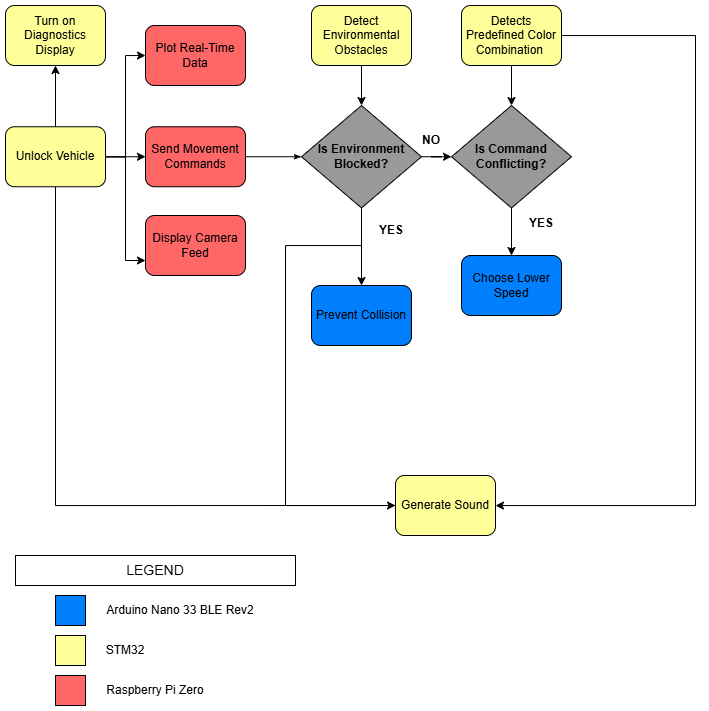

The diagram above was exported from draw.io. Its source (the exported page's mxGraphModel, read from the mxfile embedded in the PNG):
<mxGraphModel dx="1518" dy="727" grid="1" gridSize="10" guides="1" tooltips="1" connect="1" arrows="1" fold="1" page="1" pageScale="1" pageWidth="827" pageHeight="1169" math="0" shadow="0">
  <root>
    <mxCell id="0" />
    <mxCell id="1" parent="0" />
    <mxCell id="0o9sH9TcsX90PuydhOdq-1" value="&lt;font style=&quot;font-size: 12px;&quot; face=&quot;Helvetica&quot;&gt;Send Movement Commands&lt;/font&gt;" style="rounded=1;whiteSpace=wrap;html=1;shadow=0;labelBackgroundColor=none;strokeWidth=1;fontFamily=Verdana;fontSize=8;align=center;fillColor=#FF6666;" vertex="1" parent="1">
      <mxGeometry x="200" y="521.25" width="100" height="60" as="geometry" />
    </mxCell>
    <mxCell id="0o9sH9TcsX90PuydhOdq-2" style="edgeStyle=orthogonalEdgeStyle;rounded=1;html=1;labelBackgroundColor=none;startArrow=none;startFill=0;startSize=5;endArrow=classicThin;endFill=1;endSize=5;jettySize=auto;orthogonalLoop=1;strokeWidth=1;fontFamily=Verdana;fontSize=8;entryX=0;entryY=0.5;entryDx=0;entryDy=0;" edge="1" parent="1" source="0o9sH9TcsX90PuydhOdq-1" target="IqPDjpfVyPJ-DAIQrwiP-1">
      <mxGeometry relative="1" as="geometry">
        <mxPoint x="210" y="290" as="targetPoint" />
      </mxGeometry>
    </mxCell>
    <mxCell id="9Qmi4rZgt9bBU9w8TVzD-2" value="" style="edgeStyle=orthogonalEdgeStyle;rounded=0;orthogonalLoop=1;jettySize=auto;html=1;entryX=0.5;entryY=0;entryDx=0;entryDy=0;" edge="1" parent="1" source="IqPDjpfVyPJ-DAIQrwiP-1" target="9Qmi4rZgt9bBU9w8TVzD-12">
      <mxGeometry relative="1" as="geometry">
        <mxPoint x="374" y="386.25" as="targetPoint" />
        <Array as="points">
          <mxPoint x="416" y="640" />
          <mxPoint x="340" y="640" />
          <mxPoint x="340" y="900" />
          <mxPoint x="500" y="900" />
        </Array>
      </mxGeometry>
    </mxCell>
    <mxCell id="9Qmi4rZgt9bBU9w8TVzD-9" value="" style="edgeStyle=orthogonalEdgeStyle;rounded=0;orthogonalLoop=1;jettySize=auto;html=1;" edge="1" parent="1" source="IqPDjpfVyPJ-DAIQrwiP-1" target="9Qmi4rZgt9bBU9w8TVzD-8">
      <mxGeometry relative="1" as="geometry" />
    </mxCell>
    <mxCell id="IqPDjpfVyPJ-DAIQrwiP-1" value="&lt;font style=&quot;font-size: 12px;&quot; face=&quot;Helvetica&quot;&gt;&lt;b&gt;Is Environment Blocked?&lt;/b&gt;&lt;/font&gt;" style="rhombus;whiteSpace=wrap;html=1;rounded=0;shadow=0;labelBackgroundColor=none;strokeWidth=1;fontFamily=Verdana;fontSize=8;align=center;fillColor=#999999;" vertex="1" parent="1">
      <mxGeometry x="356" y="500" width="120" height="102.5" as="geometry" />
    </mxCell>
    <mxCell id="9Qmi4rZgt9bBU9w8TVzD-6" value="" style="edgeStyle=orthogonalEdgeStyle;rounded=0;orthogonalLoop=1;jettySize=auto;html=1;" edge="1" parent="1" source="9Qmi4rZgt9bBU9w8TVzD-5" target="IqPDjpfVyPJ-DAIQrwiP-1">
      <mxGeometry relative="1" as="geometry" />
    </mxCell>
    <mxCell id="9Qmi4rZgt9bBU9w8TVzD-5" value="&lt;font style=&quot;font-size: 12px;&quot; face=&quot;Helvetica&quot;&gt;Detect Environmental Obstacles&lt;/font&gt;" style="rounded=1;whiteSpace=wrap;html=1;shadow=0;labelBackgroundColor=none;strokeWidth=1;fontFamily=Verdana;fontSize=8;align=center;fillColor=#FFFF99;" vertex="1" parent="1">
      <mxGeometry x="366" y="400" width="100" height="60" as="geometry" />
    </mxCell>
    <mxCell id="9Qmi4rZgt9bBU9w8TVzD-8" value="&lt;font face=&quot;Helvetica&quot;&gt;&lt;span style=&quot;font-size: 12px;&quot;&gt;&lt;b&gt;Is Command Conflicting?&lt;/b&gt;&lt;/span&gt;&lt;/font&gt;" style="rhombus;whiteSpace=wrap;html=1;rounded=0;shadow=0;labelBackgroundColor=none;strokeWidth=1;fontFamily=Verdana;fontSize=8;align=center;fillColor=#999999;" vertex="1" parent="1">
      <mxGeometry x="506" y="500" width="120" height="102.5" as="geometry" />
    </mxCell>
    <mxCell id="9Qmi4rZgt9bBU9w8TVzD-43" style="edgeStyle=orthogonalEdgeStyle;rounded=0;orthogonalLoop=1;jettySize=auto;html=1;" edge="1" parent="1" source="9Qmi4rZgt9bBU9w8TVzD-10" target="9Qmi4rZgt9bBU9w8TVzD-12">
      <mxGeometry relative="1" as="geometry">
        <Array as="points">
          <mxPoint x="750" y="430" />
          <mxPoint x="750" y="900" />
        </Array>
      </mxGeometry>
    </mxCell>
    <mxCell id="9Qmi4rZgt9bBU9w8TVzD-10" value="&lt;font style=&quot;font-size: 12px;&quot; face=&quot;Helvetica&quot;&gt;Detects Predefined Color Combination&amp;nbsp;&lt;/font&gt;" style="rounded=1;whiteSpace=wrap;html=1;shadow=0;labelBackgroundColor=none;strokeWidth=1;fontFamily=Verdana;fontSize=8;align=center;fillColor=#FFFF99;" vertex="1" parent="1">
      <mxGeometry x="516" y="400" width="100" height="60" as="geometry" />
    </mxCell>
    <mxCell id="9Qmi4rZgt9bBU9w8TVzD-11" value="" style="edgeStyle=orthogonalEdgeStyle;rounded=0;orthogonalLoop=1;jettySize=auto;html=1;exitX=0.5;exitY=1;exitDx=0;exitDy=0;entryX=0.5;entryY=0;entryDx=0;entryDy=0;" edge="1" parent="1" source="9Qmi4rZgt9bBU9w8TVzD-10" target="9Qmi4rZgt9bBU9w8TVzD-8">
      <mxGeometry relative="1" as="geometry">
        <mxPoint x="545.5" y="192.5" as="sourcePoint" />
        <mxPoint x="545.5" y="232.5" as="targetPoint" />
      </mxGeometry>
    </mxCell>
    <mxCell id="9Qmi4rZgt9bBU9w8TVzD-12" value="&lt;font face=&quot;Helvetica&quot;&gt;&lt;span style=&quot;font-size: 12px;&quot;&gt;Generate Sound&lt;/span&gt;&lt;/font&gt;" style="rounded=1;whiteSpace=wrap;html=1;shadow=0;labelBackgroundColor=none;strokeWidth=1;fontFamily=Verdana;fontSize=8;align=center;fillColor=#FFFF99;" vertex="1" parent="1">
      <mxGeometry x="450" y="870" width="100" height="60" as="geometry" />
    </mxCell>
    <mxCell id="9Qmi4rZgt9bBU9w8TVzD-13" value="&lt;font face=&quot;Helvetica&quot;&gt;&lt;span style=&quot;font-size: 12px;&quot;&gt;Choose Lower Speed&lt;/span&gt;&lt;/font&gt;" style="rounded=1;whiteSpace=wrap;html=1;shadow=0;labelBackgroundColor=none;strokeWidth=1;fontFamily=Verdana;fontSize=8;align=center;fillColor=#007FFF;" vertex="1" parent="1">
      <mxGeometry x="516" y="650" width="100" height="60" as="geometry" />
    </mxCell>
    <mxCell id="9Qmi4rZgt9bBU9w8TVzD-14" value="" style="edgeStyle=orthogonalEdgeStyle;rounded=0;orthogonalLoop=1;jettySize=auto;html=1;exitX=0.5;exitY=1;exitDx=0;exitDy=0;entryX=0.5;entryY=0;entryDx=0;entryDy=0;" edge="1" parent="1" source="9Qmi4rZgt9bBU9w8TVzD-8" target="9Qmi4rZgt9bBU9w8TVzD-13">
      <mxGeometry relative="1" as="geometry">
        <mxPoint x="539.5" y="350" as="sourcePoint" />
        <mxPoint x="539.5" y="390" as="targetPoint" />
      </mxGeometry>
    </mxCell>
    <mxCell id="9Qmi4rZgt9bBU9w8TVzD-15" value="&lt;b&gt;YES&lt;/b&gt;" style="text;html=1;align=center;verticalAlign=middle;whiteSpace=wrap;rounded=0;" vertex="1" parent="1">
      <mxGeometry x="416" y="610" width="60" height="30" as="geometry" />
    </mxCell>
    <mxCell id="9Qmi4rZgt9bBU9w8TVzD-16" value="&lt;b&gt;YES&lt;/b&gt;" style="text;html=1;align=center;verticalAlign=middle;whiteSpace=wrap;rounded=0;" vertex="1" parent="1">
      <mxGeometry x="566" y="602.5" width="60" height="30" as="geometry" />
    </mxCell>
    <mxCell id="9Qmi4rZgt9bBU9w8TVzD-17" value="&lt;b&gt;NO&lt;/b&gt;" style="text;html=1;align=center;verticalAlign=middle;whiteSpace=wrap;rounded=0;" vertex="1" parent="1">
      <mxGeometry x="456" y="520" width="60" height="30" as="geometry" />
    </mxCell>
    <mxCell id="9Qmi4rZgt9bBU9w8TVzD-25" value="" style="edgeStyle=orthogonalEdgeStyle;rounded=0;orthogonalLoop=1;jettySize=auto;html=1;" edge="1" parent="1" source="9Qmi4rZgt9bBU9w8TVzD-20" target="0o9sH9TcsX90PuydhOdq-1">
      <mxGeometry relative="1" as="geometry" />
    </mxCell>
    <mxCell id="9Qmi4rZgt9bBU9w8TVzD-34" value="" style="edgeStyle=orthogonalEdgeStyle;rounded=0;orthogonalLoop=1;jettySize=auto;html=1;" edge="1" parent="1" source="9Qmi4rZgt9bBU9w8TVzD-20" target="9Qmi4rZgt9bBU9w8TVzD-28">
      <mxGeometry relative="1" as="geometry" />
    </mxCell>
    <mxCell id="9Qmi4rZgt9bBU9w8TVzD-35" style="edgeStyle=orthogonalEdgeStyle;rounded=0;orthogonalLoop=1;jettySize=auto;html=1;entryX=0;entryY=0.75;entryDx=0;entryDy=0;" edge="1" parent="1" source="9Qmi4rZgt9bBU9w8TVzD-20" target="9Qmi4rZgt9bBU9w8TVzD-30">
      <mxGeometry relative="1" as="geometry" />
    </mxCell>
    <mxCell id="9Qmi4rZgt9bBU9w8TVzD-37" style="edgeStyle=orthogonalEdgeStyle;rounded=0;orthogonalLoop=1;jettySize=auto;html=1;entryX=0;entryY=0.5;entryDx=0;entryDy=0;" edge="1" parent="1" source="9Qmi4rZgt9bBU9w8TVzD-20" target="9Qmi4rZgt9bBU9w8TVzD-26">
      <mxGeometry relative="1" as="geometry" />
    </mxCell>
    <mxCell id="9Qmi4rZgt9bBU9w8TVzD-41" style="edgeStyle=orthogonalEdgeStyle;rounded=0;orthogonalLoop=1;jettySize=auto;html=1;entryX=0;entryY=0.5;entryDx=0;entryDy=0;" edge="1" parent="1" source="9Qmi4rZgt9bBU9w8TVzD-20" target="9Qmi4rZgt9bBU9w8TVzD-12">
      <mxGeometry relative="1" as="geometry">
        <Array as="points">
          <mxPoint x="110" y="900" />
        </Array>
      </mxGeometry>
    </mxCell>
    <mxCell id="9Qmi4rZgt9bBU9w8TVzD-20" value="&lt;font face=&quot;Helvetica&quot;&gt;&lt;span style=&quot;font-size: 12px;&quot;&gt;Unlock Vehicle&lt;/span&gt;&lt;/font&gt;" style="rounded=1;whiteSpace=wrap;html=1;shadow=0;labelBackgroundColor=none;strokeWidth=1;fontFamily=Verdana;fontSize=8;align=center;fillColor=#FFFF99;" vertex="1" parent="1">
      <mxGeometry x="60" y="521.25" width="100" height="60" as="geometry" />
    </mxCell>
    <mxCell id="9Qmi4rZgt9bBU9w8TVzD-26" value="&lt;font face=&quot;Helvetica&quot;&gt;&lt;span style=&quot;font-size: 12px;&quot;&gt;Plot Real-Time Data&lt;/span&gt;&lt;/font&gt;" style="rounded=1;whiteSpace=wrap;html=1;shadow=0;labelBackgroundColor=none;strokeWidth=1;fontFamily=Verdana;fontSize=8;align=center;fillColor=#FF6666;" vertex="1" parent="1">
      <mxGeometry x="200" y="420" width="100" height="60" as="geometry" />
    </mxCell>
    <mxCell id="9Qmi4rZgt9bBU9w8TVzD-28" value="&lt;font face=&quot;Helvetica&quot;&gt;&lt;span style=&quot;font-size: 12px;&quot;&gt;Turn on Diagnostics Display&lt;/span&gt;&lt;/font&gt;" style="rounded=1;whiteSpace=wrap;html=1;shadow=0;labelBackgroundColor=none;strokeWidth=1;fontFamily=Verdana;fontSize=8;align=center;fillColor=#FFFF99;" vertex="1" parent="1">
      <mxGeometry x="60" y="400" width="100" height="60" as="geometry" />
    </mxCell>
    <mxCell id="9Qmi4rZgt9bBU9w8TVzD-30" value="&lt;font face=&quot;Helvetica&quot;&gt;&lt;span style=&quot;font-size: 12px;&quot;&gt;Display Camera Feed&lt;/span&gt;&lt;/font&gt;" style="rounded=1;whiteSpace=wrap;html=1;shadow=0;labelBackgroundColor=none;strokeWidth=1;fontFamily=Verdana;fontSize=8;align=center;fillColor=#FF6666;" vertex="1" parent="1">
      <mxGeometry x="200" y="610" width="100" height="60" as="geometry" />
    </mxCell>
    <mxCell id="9Qmi4rZgt9bBU9w8TVzD-39" value="&lt;span style=&quot;font-family: Helvetica; font-size: 12px;&quot;&gt;Prevent Collision&lt;/span&gt;" style="rounded=1;whiteSpace=wrap;html=1;shadow=0;labelBackgroundColor=none;strokeWidth=1;fontFamily=Verdana;fontSize=8;align=center;fillColor=#007FFF;" vertex="1" parent="1">
      <mxGeometry x="366" y="680" width="100" height="60" as="geometry" />
    </mxCell>
    <mxCell id="9Qmi4rZgt9bBU9w8TVzD-40" value="" style="edgeStyle=orthogonalEdgeStyle;rounded=0;orthogonalLoop=1;jettySize=auto;html=1;entryX=0.5;entryY=0;entryDx=0;entryDy=0;exitX=0.5;exitY=1;exitDx=0;exitDy=0;" edge="1" parent="1" source="IqPDjpfVyPJ-DAIQrwiP-1" target="9Qmi4rZgt9bBU9w8TVzD-39">
      <mxGeometry relative="1" as="geometry">
        <mxPoint x="426" y="612" as="sourcePoint" />
        <mxPoint x="326" y="730" as="targetPoint" />
      </mxGeometry>
    </mxCell>
    <mxCell id="9Qmi4rZgt9bBU9w8TVzD-45" value="&lt;font style=&quot;font-size: 14px;&quot;&gt;LEGEND&lt;/font&gt;" style="rounded=0;whiteSpace=wrap;html=1;" vertex="1" parent="1">
      <mxGeometry x="70" y="950" width="280" height="30" as="geometry" />
    </mxCell>
    <mxCell id="9Qmi4rZgt9bBU9w8TVzD-46" value="" style="whiteSpace=wrap;html=1;aspect=fixed;fillColor=#FFFF99;" vertex="1" parent="1">
      <mxGeometry x="110" y="1030" width="30" height="30" as="geometry" />
    </mxCell>
    <mxCell id="9Qmi4rZgt9bBU9w8TVzD-47" value="" style="whiteSpace=wrap;html=1;aspect=fixed;fillColor=#007FFF;" vertex="1" parent="1">
      <mxGeometry x="110" y="990" width="30" height="30" as="geometry" />
    </mxCell>
    <mxCell id="9Qmi4rZgt9bBU9w8TVzD-48" value="" style="whiteSpace=wrap;html=1;aspect=fixed;fillColor=#FF6666;" vertex="1" parent="1">
      <mxGeometry x="110" y="1070" width="30" height="30" as="geometry" />
    </mxCell>
    <mxCell id="9Qmi4rZgt9bBU9w8TVzD-49" value="STM32" style="text;html=1;align=center;verticalAlign=middle;whiteSpace=wrap;rounded=0;" vertex="1" parent="1">
      <mxGeometry x="150" y="1030" width="60" height="30" as="geometry" />
    </mxCell>
    <mxCell id="9Qmi4rZgt9bBU9w8TVzD-50" value="Raspberry Pi Zero" style="text;html=1;align=center;verticalAlign=middle;whiteSpace=wrap;rounded=0;" vertex="1" parent="1">
      <mxGeometry x="155" y="1070" width="110" height="30" as="geometry" />
    </mxCell>
    <mxCell id="9Qmi4rZgt9bBU9w8TVzD-51" value="Arduino&amp;nbsp;Nano 33 BLE Rev2" style="text;html=1;align=center;verticalAlign=middle;whiteSpace=wrap;rounded=0;" vertex="1" parent="1">
      <mxGeometry x="150" y="990" width="170" height="30" as="geometry" />
    </mxCell>
  </root>
</mxGraphModel>